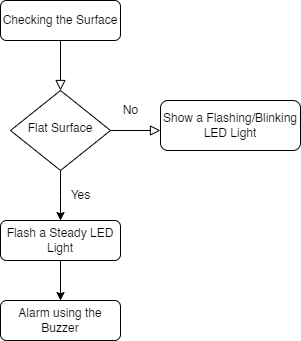

The diagram above was exported from draw.io. Its source (the exported page's mxGraphModel, read from the mxfile embedded in the PNG):
<mxGraphModel dx="880" dy="484" grid="1" gridSize="10" guides="1" tooltips="1" connect="1" arrows="1" fold="1" page="1" pageScale="1" pageWidth="827" pageHeight="1169" math="0" shadow="0">
  <root>
    <mxCell id="WIyWlLk6GJQsqaUBKTNV-0" />
    <mxCell id="WIyWlLk6GJQsqaUBKTNV-1" parent="WIyWlLk6GJQsqaUBKTNV-0" />
    <mxCell id="WIyWlLk6GJQsqaUBKTNV-2" value="" style="rounded=0;html=1;jettySize=auto;orthogonalLoop=1;fontSize=11;endArrow=block;endFill=0;endSize=8;strokeWidth=1;shadow=0;labelBackgroundColor=none;edgeStyle=orthogonalEdgeStyle;" parent="WIyWlLk6GJQsqaUBKTNV-1" source="WIyWlLk6GJQsqaUBKTNV-3" target="WIyWlLk6GJQsqaUBKTNV-6" edge="1">
      <mxGeometry relative="1" as="geometry" />
    </mxCell>
    <mxCell id="WIyWlLk6GJQsqaUBKTNV-3" value="Checking the Surface" style="rounded=1;whiteSpace=wrap;html=1;fontSize=12;glass=0;strokeWidth=1;shadow=0;" parent="WIyWlLk6GJQsqaUBKTNV-1" vertex="1">
      <mxGeometry x="160" y="80" width="120" height="40" as="geometry" />
    </mxCell>
    <mxCell id="Pgxl_M6TNjI6Ha5_zE7Z-3" value="" style="edgeStyle=orthogonalEdgeStyle;rounded=0;orthogonalLoop=1;jettySize=auto;html=1;" edge="1" parent="WIyWlLk6GJQsqaUBKTNV-1" source="WIyWlLk6GJQsqaUBKTNV-6">
      <mxGeometry relative="1" as="geometry">
        <mxPoint x="220" y="300" as="targetPoint" />
      </mxGeometry>
    </mxCell>
    <mxCell id="WIyWlLk6GJQsqaUBKTNV-6" value="Flat Surface" style="rhombus;whiteSpace=wrap;html=1;shadow=0;fontFamily=Helvetica;fontSize=12;align=center;strokeWidth=1;spacing=6;spacingTop=-4;" parent="WIyWlLk6GJQsqaUBKTNV-1" vertex="1">
      <mxGeometry x="170" y="170" width="100" height="80" as="geometry" />
    </mxCell>
    <mxCell id="WIyWlLk6GJQsqaUBKTNV-7" value="Show a Flashing/Blinking LED Light" style="rounded=1;whiteSpace=wrap;html=1;fontSize=12;glass=0;strokeWidth=1;shadow=0;" parent="WIyWlLk6GJQsqaUBKTNV-1" vertex="1">
      <mxGeometry x="320" y="180" width="140" height="50" as="geometry" />
    </mxCell>
    <mxCell id="Pgxl_M6TNjI6Ha5_zE7Z-9" value="" style="edgeStyle=orthogonalEdgeStyle;rounded=0;orthogonalLoop=1;jettySize=auto;html=1;" edge="1" parent="WIyWlLk6GJQsqaUBKTNV-1" source="Pgxl_M6TNjI6Ha5_zE7Z-4" target="Pgxl_M6TNjI6Ha5_zE7Z-8">
      <mxGeometry relative="1" as="geometry" />
    </mxCell>
    <mxCell id="Pgxl_M6TNjI6Ha5_zE7Z-4" value="Flash a Steady LED Light" style="rounded=1;whiteSpace=wrap;html=1;fontSize=12;glass=0;strokeWidth=1;shadow=0;" vertex="1" parent="WIyWlLk6GJQsqaUBKTNV-1">
      <mxGeometry x="160" y="300" width="120" height="40" as="geometry" />
    </mxCell>
    <mxCell id="Pgxl_M6TNjI6Ha5_zE7Z-7" value="No" style="edgeStyle=orthogonalEdgeStyle;rounded=0;html=1;jettySize=auto;orthogonalLoop=1;fontSize=12;endArrow=block;endFill=0;endSize=8;strokeWidth=1;shadow=0;labelBackgroundColor=none;" edge="1" parent="WIyWlLk6GJQsqaUBKTNV-1">
      <mxGeometry x="-0.2" y="20" relative="1" as="geometry">
        <mxPoint as="offset" />
        <mxPoint x="270" y="210" as="sourcePoint" />
        <mxPoint x="320" y="210" as="targetPoint" />
      </mxGeometry>
    </mxCell>
    <mxCell id="Pgxl_M6TNjI6Ha5_zE7Z-8" value="Alarm using the Buzzer" style="whiteSpace=wrap;html=1;rounded=1;glass=0;strokeWidth=1;shadow=0;" vertex="1" parent="WIyWlLk6GJQsqaUBKTNV-1">
      <mxGeometry x="160" y="380" width="120" height="40" as="geometry" />
    </mxCell>
    <mxCell id="Pgxl_M6TNjI6Ha5_zE7Z-17" value="Yes" style="text;html=1;align=center;verticalAlign=middle;resizable=0;points=[];autosize=1;strokeColor=none;fillColor=none;" vertex="1" parent="WIyWlLk6GJQsqaUBKTNV-1">
      <mxGeometry x="220" y="260" width="40" height="30" as="geometry" />
    </mxCell>
  </root>
</mxGraphModel>